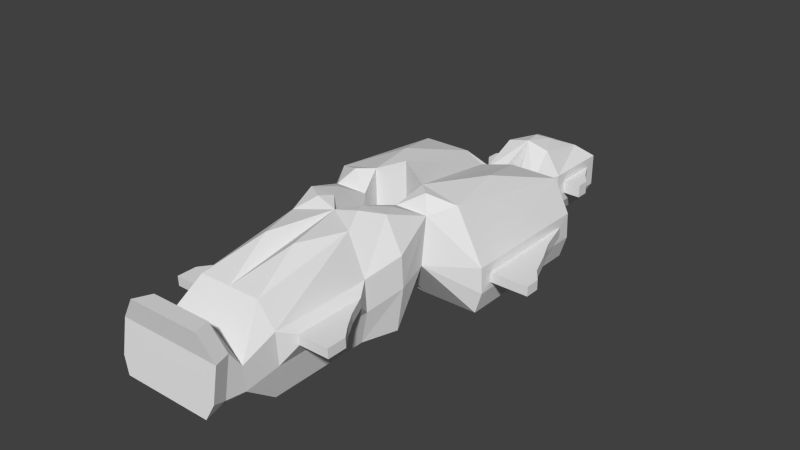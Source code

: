 # Source: common.blend  (saved by Blender 2.64.2; exported with 4.5.12 LTS)
import bpy
from mathutils import Matrix  # noqa: F401  (used for matrix-valued properties, if any)

bpy.ops.wm.read_factory_settings(use_empty=True)
scene = bpy.context.scene
scene.name = 'Scene'

# ---- collections
col_collection_14 = bpy.data.collections.new('Collection 14'); scene.collection.children.link(col_collection_14)

# ---- world
world_world = bpy.data.worlds.new('World'); scene.world = world_world
world_world.color = (0.05088, 0.05088, 0.05088)
world_world.use_sun_shadow = False
world_world.sun_shadow_jitter_overblur = 0.0
world_world.cycles.sampling_method = 'MANUAL'
world_world.cycles.sample_map_resolution = 256

# ---- meshes
me_cube_001 = bpy.data.meshes.new('Cube.001')
me_cube_001.from_pydata([(3.228, 25.33, 0.0), (0.0, 25.33, 0.0), (3.228, 31.2, 0.0), (0.0, 31.2, 0.0), (2.758, 18.57, 0.0), (8.733, 18.57, 0.0), (2.758, 4.342, 0.0), (8.733, 4.342, 0.0), (1.613, -2.453, 0.0), (5.225, -2.453, 0.0), (2.384e-07, -4.138, 0.0), (4.086, -5.955, 0.0), (2.384e-07, -16.46, 0.0), (4.086, -16.46, 0.0), (2.384e-07, -20.06, 2.831), (4.768e-07, -22.27, 2.245), (3.975, -22.27, 2.245), (4.768e-07, -24.04, 2.354), (4.575, -24.04, 2.354), (3.96, 25.33, 1.59), (0.0, 25.33, 1.59), (3.96, 32.33, 1.59), (0.0, 32.33, 1.59), (2.96, 21.84, 1.59), (1.141, 21.84, 1.59), (2.758, 18.5, 1.693), (9.464, 18.5, 2.3), (2.758, 4.267, 2.334), (9.464, 4.267, 2.3), (1.863, 0.8289, 5.158), (5.246, 0.8289, 5.158), (1.613, -2.553, 5.758), (5.957, -2.553, 4.62), (2.384e-07, -4.238, 5.477), (4.817, -6.055, 3.4), (4.817, -16.56, 3.4), (4.707, -20.06, 2.831), (4.707, -22.12, 3.131), (4.768e-07, -23.79, 3.892), (5.307, -23.79, 3.892), (3.96, 25.33, 4.94), (0.0, 25.33, 4.94), (3.96, 32.33, 4.94), (0.0, 32.33, 4.94), (2.96, 21.84, 4.94), (1.141, 21.84, 4.94), (2.758, 18.34, 5.011), (9.464, 18.34, 5.0), (2.758, 4.109, 5.652), (9.464, 4.109, 5.0), (1.863, 1.417, 9.898), (5.246, 1.417, 9.898), (1.613, -2.767, 9.067), (5.957, -2.767, 7.928), (2.384e-07, -4.452, 8.785), (4.817, -6.268, 6.7), (4.817, -16.77, 6.7), (4.707, -20.22, 5.306), (4.707, -21.48, 7.055), (4.768e-07, -23.25, 7.164), (5.307, -23.25, 7.164), (2.37, 25.33, 7.345), (0.0, 25.33, 7.913), (2.37, 30.88, 6.242), (0.0, 30.88, 6.242), (2.758, 18.23, 8.338), (7.875, 18.23, 8.338), (2.758, 3.995, 11.27), (6.763, 3.995, 10.38), (1.613, -2.92, 11.44), (4.367, -2.92, 11.44), (2.384e-07, -4.605, 11.16), (3.228, -6.422, 10.86), (2.384e-07, -16.93, 9.101), (3.228, -16.93, 9.101), (2.384e-07, -20.22, 5.306), (4.768e-07, -21.85, 9.45), (3.117, -21.85, 9.45), (4.768e-07, -23.62, 9.559), (3.717, -23.62, 9.559), (5.7, -7.706, 5.0), (5.7, -15.07, 5.0), (5.7, -7.756, 6.0), (5.7, -15.12, 6.0), (6.8, -15.07, 5.0), (6.8, -15.12, 6.0), (6.8, -10.02, 5.0), (6.8, -10.07, 6.0), (8.8, -15.07, 5.0), (8.8, -15.12, 6.0), (8.8, -13.01, 5.0), (8.8, -13.06, 6.0), (7.8, -11.71, 6.0), (7.8, -11.66, 5.0), (7.8, -15.12, 6.0), (7.8, -15.07, 5.0), (9.5, 17.0, 3.0), (9.5, 5.5, 3.0), (9.5, 17.0, 4.0), (9.5, 5.5, 4.0), (3.96, 26.55, 2.587), (3.96, 31.11, 2.587), (3.96, 26.55, 3.943), (3.96, 31.11, 3.943), (5.849, 26.55, 2.587), (5.849, 27.89, 2.587), (5.849, 26.55, 3.943), (5.849, 27.89, 3.943), (4.847, 29.32, 3.943), (4.847, 26.55, 3.943), (4.847, 29.32, 2.587), (4.847, 26.55, 2.587), (1.907e-06, 17.25, 0.0), (0.0, 4.939, 0.0), (1.907e-06, 17.17, 1.389), (1.907e-06, 5.294, 2.569), (1.907e-06, 17.02, 4.707), (1.907e-06, 5.135, 5.887), (1.907e-06, 16.9, 8.034), (1.907e-06, 5.021, 12.43), (5.038, 11.11, 10.34), (1.614, -11.22, 11.12), (2.302, -4.216, 11.64), (3.273, -0.7516, 11.01), (4.158, 2.706, 11.3), (0.872, 28.11, 7.461), (10.5, 13.39, 3.0), (10.5, 5.5, 3.0), (10.5, 13.39, 4.0), (10.5, 5.5, 4.0), (11.5, 11.1, 3.0), (11.5, 5.5, 3.0), (11.5, 11.1, 4.0), (11.5, 5.5, 4.0), (12.5, 8.431, 3.0), (12.5, 5.5, 3.0), (12.5, 8.431, 4.0), (12.5, 5.5, 4.0), (13.5, 7.068, 3.0), (13.5, 5.5, 3.0), (13.5, 7.068, 4.0), (13.5, 5.5, 4.0)], [], [(2, 0, 1, 3), (57, 58, 37, 36), (36, 37, 16), (30, 32, 9), (34, 35, 13, 11), (27, 6, 29), (0, 23, 24, 1), (0, 2, 21, 19), (37, 39, 18, 16), (6, 7, 30, 29), (24, 20, 1), (13, 35, 36), (8, 10, 33, 31), (5, 23, 26), (32, 34, 11, 9), (7, 28, 30), (23, 0, 19), (17, 18, 39, 38), (40, 42, 63, 61), (121, 72, 71), (83, 81, 84, 85), (29, 31, 52, 50), (24, 25, 46, 45), (102, 100, 111, 109), (58, 60, 39, 37), (51, 53, 32, 30), (44, 47, 26, 23), (38, 39, 60, 59), (56, 57, 36, 35), (31, 33, 54, 52), (20, 24, 45, 41), (53, 55, 34, 32), (27, 29, 50, 48), (23, 19, 40, 44), (65, 45, 46), (62, 41, 45), (77, 79, 60, 58), (48, 50, 67), (44, 61, 62, 45), (59, 60, 79, 78), (76, 78, 79, 77), (52, 54, 71, 69), (66, 68, 49, 47), (61, 44, 40), (70, 72, 55, 53), (44, 66, 47), (77, 57, 75, 76), (50, 52, 69), (72, 74, 56, 55), (4, 24, 23, 5), (24, 4, 25), (31, 29, 8), (29, 30, 9, 8), (51, 70, 53), (68, 51, 49), (61, 63, 125), (74, 57, 56), (57, 77, 58), (74, 73, 75, 57), (123, 70, 51), (69, 71, 122), (15, 16, 18, 17), (36, 14, 12, 13), (36, 16, 15, 14), (8, 9, 11, 13, 12, 10), (4, 5, 7, 6), (80, 81, 35, 34), (83, 82, 55, 56), (81, 83, 56, 35), (82, 80, 34, 55), (82, 83, 85, 87), (80, 82, 87, 86), (86, 84, 81, 80), (91, 89, 88, 90), (94, 95, 88, 89), (92, 94, 89, 91), (93, 92, 91, 90), (90, 88, 95, 93), (87, 85, 94, 92), (93, 95, 84, 86), (85, 84, 95, 94), (86, 87, 92, 93), (96, 97, 28, 26), (99, 98, 47, 49), (98, 96, 26, 47), (109, 111, 104, 106), (111, 110, 105, 104), (106, 107, 108, 109), (106, 104, 105, 107), (101, 103, 108, 110), (109, 108, 103, 102), (100, 101, 110, 111), (110, 108, 107, 105), (101, 100, 19, 21), (102, 103, 42, 40), (103, 101, 21, 42), (100, 102, 40, 19), (42, 21, 22, 43), (21, 2, 3, 22), (68, 67, 124), (5, 26, 28, 7), (97, 99, 49, 28), (49, 51, 30, 28), (118, 119, 67, 65), (46, 25, 114, 116), (119, 117, 48, 67), (116, 118, 65, 46), (4, 6, 113, 112), (25, 4, 112, 114), (27, 48, 117, 115), (6, 27, 115, 113), (45, 65, 66, 44), (63, 42, 43, 64), (120, 67, 68), (120, 68, 66), (66, 65, 120), (65, 67, 120), (121, 74, 72), (71, 73, 121), (73, 74, 121), (122, 70, 69), (122, 72, 70), (71, 72, 122), (50, 69, 123), (51, 50, 123), (69, 70, 123), (67, 50, 124), (124, 50, 51), (124, 51, 68), (64, 62, 125), (63, 64, 125), (125, 62, 61), (126, 127, 97, 96), (98, 99, 129, 128), (127, 129, 99, 97), (128, 126, 96, 98), (128, 129, 133, 132), (131, 133, 129, 127), (132, 130, 126, 128), (130, 131, 127, 126), (134, 135, 131, 130), (132, 133, 137, 136), (135, 137, 133, 131), (136, 134, 130, 132), (140, 138, 134, 136), (138, 139, 135, 134), (136, 137, 141, 140), (139, 141, 137, 135), (138, 140, 141, 139)])
_k = set([(63, 64)])
me_cube_001.attributes.new('sharp_edge', 'BOOLEAN', 'EDGE').data.foreach_set('value', [ (min(e.vertices), max(e.vertices)) in _k for e in me_cube_001.edges])
me_cube_001.use_remesh_preserve_volume = False
me_cube_001.use_remesh_preserve_attributes = False
me_cube_001.use_mirror_vertex_groups = False
me_cube_001.update()

# ---- objects
ob_cube = bpy.data.objects.new('Cube', me_cube_001)

# ---- transforms, parenting, visibility, modifiers, constraints
ob_cube.location = (0.0, 0.0, 0.0)
ob_cube.scale = (0.7606, 0.7606, 0.7606)
ob_cube.lineart.crease_threshold = 0.0
_m = ob_cube.modifiers.new('Mirror', 'MIRROR')

# ---- collection membership
col_collection_14.objects.link(ob_cube)

# ---- scene / render settings (as saved in the file)
scene.frame_start = 1; scene.frame_end = 250; scene.frame_set(0)
scene.render.engine = 'BLENDER_EEVEE_NEXT'
scene.render.image_settings.color_mode = 'RGB'
scene.render.image_settings.compression = 90
scene.render.resolution_percentage = 50
scene.render.dither_intensity = 0.0
scene.render.bake_margin = 2
scene.render.bake_bias = 0.0
scene.cycles.use_denoising = False
scene.cycles.samples = 10
scene.cycles.sampling_pattern = 'TABULATED_SOBOL'
scene.cycles.light_sampling_threshold = 0.0
scene.cycles.use_adaptive_sampling = False
scene.cycles.use_light_tree = False
scene.cycles.blur_glossy = 0.0
scene.cycles.volume_bounces = 1
scene.cycles.pixel_filter_type = 'GAUSSIAN'
scene.cycles.sample_clamp_indirect = 0.0
scene.view_settings.view_transform = 'Standard'
bpy.context.view_layer.update()

# ---- added for rendering (the .blend has no active camera and no usable light): camera, sun
cam_auto = bpy.data.cameras.new('AutoCamera')
cam_auto.lens = 50.0
cam_auto.sensor_width = 36.0
cam_auto.clip_end = 1000.0
ob_auto_camera = bpy.data.objects.new('AutoCamera', cam_auto)
scene.collection.objects.link(ob_auto_camera)
ob_auto_camera.location = (44.8447, -50.6628, 40.6024)
ob_auto_camera.rotation_euler = (1.09748, -7.21219e-08, 0.694738)
scene.camera = ob_auto_camera
light_auto_sun = bpy.data.lights.new('AutoSun', 'SUN')
light_auto_sun.energy = 3.0
light_auto_sun.angle = 0.0523599
ob_auto_sun = bpy.data.objects.new('AutoSun', light_auto_sun)
scene.collection.objects.link(ob_auto_sun)
ob_auto_sun.rotation_euler = (0.872665, 0.174533, 0.523599)
bpy.context.view_layer.update()
